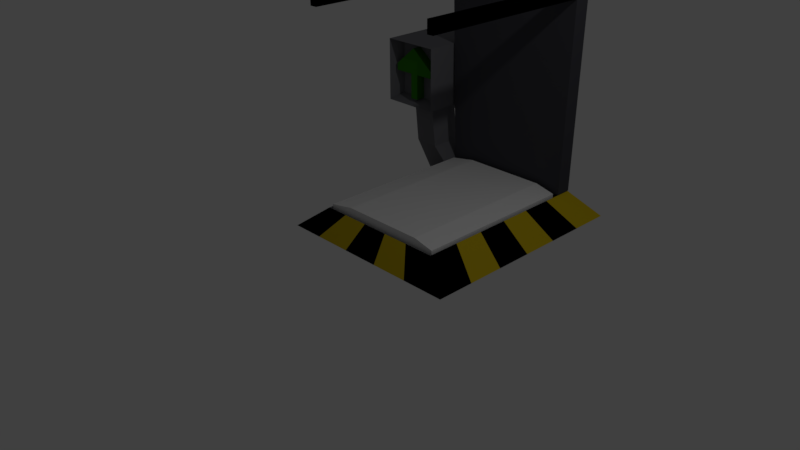 # Source: ElevatorBaseLeft.blend  (saved by Blender 2.77.0; exported with 4.5.12 LTS)
import bpy
from mathutils import Matrix  # noqa: F401  (used for matrix-valued properties, if any)

bpy.ops.wm.read_factory_settings(use_empty=True)
scene = bpy.context.scene
scene.name = 'Scene'

# ---- collections
col_collection_1 = bpy.data.collections.new('Collection 1'); scene.collection.children.link(col_collection_1)

# ---- materials (node trees are filled in below, after node groups)
mat_material = bpy.data.materials.new('Material')
mat_material.alpha_threshold = 0.0
mat_material.roughness = 0.5
mat_material.line_color = (0.0, 0.0, 0.0, 1.0)
mat_green = bpy.data.materials.new('Green')
mat_green.alpha_threshold = 0.0
mat_green.diffuse_color = (0.0319, 0.2016, 0.004777, 1.0)
mat_green.roughness = 0.5
mat_black = bpy.data.materials.new('Black')
mat_black.alpha_threshold = 0.0
mat_black.diffuse_color = (0.0009106, 0.0009106, 0.0009106, 1.0)
mat_black.roughness = 0.5
mat_yellow = bpy.data.materials.new('Yellow')
mat_yellow.alpha_threshold = 0.0
mat_yellow.diffuse_color = (0.5711, 0.4179, 0.009721, 1.0)
mat_yellow.roughness = 0.5
mat_material_001 = bpy.data.materials.new('Material.001')
mat_material_001.alpha_threshold = 0.0
mat_material_001.diffuse_color = (0.1714, 0.1714, 0.1878, 1.0)
mat_material_001.roughness = 0.5
mat_material_002 = bpy.data.materials.new('Material.002')
mat_material_002.alpha_threshold = 0.0
mat_material_002.diffuse_color = (0.06125, 0.06125, 0.07227, 1.0)
mat_material_002.roughness = 0.5
mat_material_002.line_color = (0.0, 0.0, 0.0, 1.0)
mat_red = bpy.data.materials.new('Red')
mat_red.alpha_threshold = 0.0
mat_red.diffuse_color = (0.7991, 0.01521, 0.009134, 1.0)
mat_red.roughness = 0.5
mat_material_003 = bpy.data.materials.new('Material.003')
mat_material_003.alpha_threshold = 0.0
mat_material_003.diffuse_color = (0.3813, 0.2789, 0.009134, 1.0)
mat_material_003.roughness = 0.5
mat_material_004 = bpy.data.materials.new('Material.004')
mat_material_004.alpha_threshold = 0.0
mat_material_004.diffuse_color = (0.0009106, 0.0009106, 0.0009106, 1.0)
mat_material_004.roughness = 0.5

# ---- material node trees
mat_green.use_nodes = True; mat_green.node_tree.nodes.clear()
_N = mat_green.node_tree.nodes; _L = mat_green.node_tree.links
n0 = _N.new('ShaderNodeOutputMaterial'); n0.name = 'Material Output'; n0.location = (300, 300)
n1 = _N.new('ShaderNodeBsdfDiffuse'); n1.name = 'Diffuse BSDF'; n1.location = (10, 300)
n1.inputs[0].default_value = (0.03231, 0.2019, 0.004671, 1.0)
_L.new(n1.outputs[0], n0.inputs[0])
n0.is_active_output = True
mat_black.use_nodes = True; mat_black.node_tree.nodes.clear()
_N = mat_black.node_tree.nodes; _L = mat_black.node_tree.links
n0 = _N.new('ShaderNodeOutputMaterial'); n0.name = 'Material Output'; n0.location = (300, 300)
n1 = _N.new('ShaderNodeBsdfDiffuse'); n1.name = 'Diffuse BSDF'; n1.location = (10, 300)
n1.inputs[0].default_value = (0.001031, 0.001031, 0.001031, 1.0)
_L.new(n1.outputs[0], n0.inputs[0])
n0.is_active_output = True
mat_yellow.use_nodes = True; mat_yellow.node_tree.nodes.clear()
_N = mat_yellow.node_tree.nodes; _L = mat_yellow.node_tree.links
n0 = _N.new('ShaderNodeOutputMaterial'); n0.name = 'Material Output'; n0.location = (300, 300)
n1 = _N.new('ShaderNodeBsdfDiffuse'); n1.name = 'Diffuse BSDF'; n1.location = (10, 300)
n1.inputs[0].default_value = (0.5705, 0.4203, 0.009938, 1.0)
_L.new(n1.outputs[0], n0.inputs[0])
n0.is_active_output = True
mat_material_001.use_nodes = True; mat_material_001.node_tree.nodes.clear()
_N = mat_material_001.node_tree.nodes; _L = mat_material_001.node_tree.links
n0 = _N.new('ShaderNodeOutputMaterial'); n0.name = 'Material Output'; n0.location = (300, 300)
n1 = _N.new('ShaderNodeBsdfDiffuse'); n1.name = 'Diffuse BSDF'; n1.location = (10, 300)
n1.inputs[0].default_value = (0.1714, 0.1714, 0.1878, 1.0)
_L.new(n1.outputs[0], n0.inputs[0])
n0.is_active_output = True
mat_red.use_nodes = True; mat_red.node_tree.nodes.clear()
_N = mat_red.node_tree.nodes; _L = mat_red.node_tree.links
n0 = _N.new('ShaderNodeOutputMaterial'); n0.name = 'Material Output'; n0.location = (300, 300)
n1 = _N.new('ShaderNodeBsdfDiffuse'); n1.name = 'Diffuse BSDF'; n1.location = (10, 300)
n1.inputs[0].default_value = (0.8, 0.01542, 0.009393, 1.0)
_L.new(n1.outputs[0], n0.inputs[0])
n0.is_active_output = True
mat_material_003.use_nodes = True; mat_material_003.node_tree.nodes.clear()
_N = mat_material_003.node_tree.nodes; _L = mat_material_003.node_tree.links
n0 = _N.new('ShaderNodeOutputMaterial'); n0.name = 'Material Output'; n0.location = (300, 300)
n1 = _N.new('ShaderNodeBsdfDiffuse'); n1.name = 'Diffuse BSDF'; n1.location = (10, 300)
n1.inputs[0].default_value = (0.3813, 0.2789, 0.009134, 1.0)
_L.new(n1.outputs[0], n0.inputs[0])
n0.is_active_output = True
mat_material_004.use_nodes = True; mat_material_004.node_tree.nodes.clear()
_N = mat_material_004.node_tree.nodes; _L = mat_material_004.node_tree.links
n0 = _N.new('ShaderNodeOutputMaterial'); n0.name = 'Material Output'; n0.location = (300, 300)
n1 = _N.new('ShaderNodeBsdfDiffuse'); n1.name = 'Diffuse BSDF'; n1.location = (10, 300)
n1.inputs[0].default_value = (0.0009106, 0.0009106, 0.0009106, 1.0)
_L.new(n1.outputs[0], n0.inputs[0])
n0.is_active_output = True

# ---- world
world_world = bpy.data.worlds.new('World'); scene.world = world_world
world_world.color = (0.05088, 0.05088, 0.05088)
world_world.use_sun_shadow = False
world_world.sun_shadow_jitter_overblur = 0.0
world_world.cycles.sampling_method = 'MANUAL'

# ---- cameras
cam_camera = bpy.data.cameras.new('Camera')
cam_camera.clip_end = 100.0
cam_camera.lens = 35.0
cam_camera.sensor_width = 32.0
cam_camera.sensor_height = 18.0
cam_camera.ortho_scale = 7.314
cam_camera.dof.focus_distance = 0.0

# ---- lights
light_lamp = bpy.data.lights.new('Lamp', 'POINT')
light_lamp.transmission_factor = 0.0
light_lamp.cutoff_distance = 30.0
light_lamp.energy = 100.0
light_lamp.shadow_buffer_clip_start = 1.001
light_lamp.shadow_soft_size = 0.1
light_lamp.shadow_maximum_resolution = 0.006
light_lamp.use_absolute_resolution = True

# ---- meshes
me_cube_002 = bpy.data.meshes.new('Cube.002')
me_cube_002.from_pydata([(-0.9483, -1.415, -0.9043), (-0.9483, -1.415, -0.7328), (-0.9483, 0.9468, -0.9043), (-0.9483, 0.9468, -0.7328), (0.9262, -1.415, -0.9043), (0.9262, -1.415, -0.7328), (0.9262, 0.9468, -0.9043), (0.9262, 0.9468, -0.7328), (-0.5676, 0.9468, -0.664), (-0.1676, 0.9468, -0.664), (0.2324, 0.9468, -0.664), (0.6324, 0.9468, -0.664), (0.6324, 0.9468, -0.8355), (0.2324, 0.9468, -0.8355), (-0.1676, 0.9468, -0.8355), (-0.5676, 0.9468, -0.8355), (0.6324, -1.415, -0.664), (0.2324, -1.415, -0.664), (-0.1676, -1.415, -0.664), (-0.5676, -1.415, -0.664), (-0.5676, -1.415, -0.8355), (-0.1676, -1.415, -0.8355), (0.2324, -1.415, -0.8355), (0.6324, -1.415, -0.8355)], [], [(1, 3, 2, 0), (11, 7, 6, 12), (7, 5, 4, 6), (19, 1, 0, 20), (23, 12, 6, 4), (19, 8, 3, 1), (5, 7, 11, 16), (16, 11, 10, 17), (17, 10, 9, 18), (18, 9, 8, 19), (0, 2, 15, 20), (20, 15, 14, 21), (21, 14, 13, 22), (22, 13, 12, 23), (5, 16, 23, 4), (16, 17, 22, 23), (17, 18, 21, 22), (18, 19, 20, 21), (3, 8, 15, 2), (8, 9, 14, 15), (9, 10, 13, 14), (10, 11, 12, 13)])
me_cube_002.use_remesh_preserve_volume = False
me_cube_002.use_remesh_preserve_attributes = False
me_cube_002.use_mirror_vertex_groups = False
me_cube_002.update()
me_cube = bpy.data.meshes.new('Cube')
me_cube.from_pydata([(1.372, 3.022, -0.009325), (1.372, -0.1825, -0.009325), (-1.372, -0.1825, -0.009325), (-1.372, 3.022, -0.009325), (0.915, 2.728, 0.1462), (0.915, 0.1118, 0.1462), (-0.915, 0.1118, 0.1462), (-0.915, 2.728, 0.1462), (0.9578, 2.771, 0.3194), (0.9578, 0.06906, 0.3194), (-0.9578, 2.771, 0.3194), (-0.9578, 0.06906, 0.3194), (1.372, 2.463, -0.009325), (-1.372, 2.463, -0.009325), (0.9578, 2.299, 0.3194), (-0.9578, 2.299, 0.3194), (0.915, 2.271, 0.1462), (-0.915, 2.271, 0.1462), (1.695, 3.022, 0.4597), (1.171, 2.771, 0.5268), (1.695, 2.463, 0.4597), (1.171, 2.299, 0.5268), (1.752, 3.022, 1.003), (1.224, 2.771, 0.9997), (1.752, 2.463, 1.003), (1.224, 2.299, 0.9997), (1.751, 3.024, 1.116), (1.223, 3.028, 1.113), (1.751, 2.464, 1.116), (1.223, 2.299, 1.113), (1.915, 3.196, 1.145), (1.059, 3.192, 1.14), (1.831, 2.306, 1.229), (1.143, 2.306, 1.225), (1.91, 3.196, 2.076), (1.054, 3.192, 2.072), (1.826, 2.306, 1.991), (1.138, 2.306, 1.988), (1.059, 2.088, 1.14), (1.915, 2.088, 1.145), (1.054, 2.088, 2.072), (1.91, 2.088, 2.076), (1.828, 2.306, 1.604), (1.828, 2.306, 1.706), (1.14, 2.306, 1.708), (1.141, 2.306, 1.605), (1.489, 2.306, 1.99), (1.413, 2.306, 1.227), (1.536, 2.306, 1.227), (1.535, 2.306, 1.604), (1.413, 2.306, 1.604), (1.828, 2.165, 1.604), (1.828, 2.165, 1.706), (1.14, 2.166, 1.708), (1.14, 2.166, 1.605), (1.413, 2.166, 1.604), (1.489, 2.166, 1.99), (1.413, 2.166, 1.227), (1.536, 2.166, 1.227), (1.535, 2.166, 1.604), (1.372, 1.945, -0.009325), (1.372, 1.416, -0.009325), (1.372, 0.8868, -0.009325), (1.372, 0.3577, -0.009325), (0.9578, 1.863, 0.3194), (0.9578, 1.417, 0.3194), (0.9578, 0.9705, 0.3194), (0.9578, 0.5244, 0.3194), (0.915, 1.849, 0.1462), (0.915, 1.417, 0.1462), (0.915, 0.9847, 0.1462), (0.915, 0.5528, 0.1462), (-1.372, 0.3577, -0.009325), (-1.372, 0.8868, -0.009325), (-1.372, 1.416, -0.009325), (-1.372, 1.945, -0.009325), (-0.9578, 0.5244, 0.3194), (-0.9578, 0.9705, 0.3194), (-0.9578, 1.417, 0.3194), (-0.9578, 1.863, 0.3194), (-0.915, 0.5528, 0.1462), (-0.915, 0.9847, 0.1462), (-0.915, 1.417, 0.1462), (-0.915, 1.849, 0.1462), (0.8934, 3.022, -0.009325), (0.3447, 3.022, -0.009325), (-0.2039, 3.022, -0.009325), (-0.7526, 3.022, -0.009325), (0.8934, -0.1825, -0.009325), (0.3447, -0.1825, -0.009325), (-0.2039, -0.1825, -0.009325), (-0.7526, -0.1825, -0.009325), (0.6238, 2.771, 0.3194), (0.2407, 2.771, 0.3194), (-0.1424, 2.771, 0.3194), (-0.5255, 2.771, 0.3194), (0.6238, 0.06906, 0.3194), (0.2407, 0.06906, 0.3194), (-0.1424, 0.06906, 0.3194), (-0.5255, 0.06906, 0.3194), (0.596, 2.728, 0.1462), (0.23, 2.728, 0.1462), (-0.136, 2.728, 0.1462), (-0.5021, 2.728, 0.1462), (0.596, 0.1118, 0.1462), (0.23, 0.1118, 0.1462), (-0.136, 0.1118, 0.1462), (-0.5021, 0.1118, 0.1462), (-0.5021, 2.271, 0.1462), (-0.136, 2.271, 0.1462), (0.23, 2.271, 0.1462), (0.596, 2.271, 0.1462), (0.8934, 2.463, -0.009325), (0.3447, 2.463, -0.009325), (-0.2039, 2.463, -0.009325), (-0.7526, 2.463, -0.009325), (-0.5021, 1.849, 0.1462), (-0.136, 1.849, 0.1462), (0.23, 1.849, 0.1462), (0.596, 1.849, 0.1462), (-0.5021, 1.417, 0.1462), (-0.136, 1.417, 0.1462), (0.23, 1.417, 0.1462), (0.596, 1.417, 0.1462), (-0.5021, 0.9847, 0.1462), (-0.136, 0.9847, 0.1462), (0.23, 0.9847, 0.1462), (0.596, 0.9847, 0.1462), (-0.5021, 0.5528, 0.1462), (-0.136, 0.5528, 0.1462), (0.23, 0.5528, 0.1462), (0.596, 0.5528, 0.1462), (0.8934, 1.945, -0.009325), (0.3447, 1.945, -0.009325), (-0.2039, 1.945, -0.009325), (-0.7526, 1.945, -0.009325), (0.8934, 1.416, -0.009325), (0.3447, 1.416, -0.009325), (-0.2039, 1.416, -0.009325), (-0.7526, 1.416, -0.009325), (0.8934, 0.8868, -0.009325), (0.3447, 0.8868, -0.009325), (-0.2039, 0.8868, -0.009325), (-0.7526, 0.8868, -0.009325), (0.8934, 0.3577, -0.009325), (0.3447, 0.3577, -0.009325), (-0.2039, 0.3577, -0.009325), (-0.7526, 0.3577, -0.009325)], [], [(147, 91, 2, 72), (128, 80, 6, 107), (63, 67, 9, 1), (91, 99, 11, 2), (13, 15, 10, 3), (95, 87, 3, 10), (71, 5, 9, 67), (100, 4, 8, 92), (107, 6, 11, 99), (17, 7, 10, 15), (83, 17, 15, 79), (4, 16, 14, 8), (75, 79, 15, 13), (0, 8, 19, 18), (103, 7, 17, 108), (87, 115, 13, 3), (19, 21, 25, 23), (8, 14, 21, 19), (12, 0, 18, 20), (14, 12, 20, 21), (25, 24, 28, 29), (18, 19, 23, 22), (21, 20, 24, 25), (20, 18, 22, 24), (27, 29, 38, 31), (24, 22, 26, 28), (23, 25, 29, 27), (22, 23, 27, 26), (30, 31, 35, 34), (26, 27, 31, 30), (29, 28, 39, 38), (28, 26, 30, 39), (34, 35, 40, 41), (33, 47, 50, 45), (39, 30, 34, 41), (31, 38, 40, 35), (32, 48, 47, 33, 38, 39), (37, 46, 36, 41, 40), (36, 43, 42, 32, 39, 41), (33, 45, 44, 37, 40, 38), (54, 55, 59, 51, 52, 53), (45, 50, 55, 54), (44, 46, 37), (46, 43, 36), (43, 46, 56, 52), (42, 43, 52, 51), (49, 48, 32, 42), (52, 56, 53), (55, 57, 58, 59), (50, 47, 57, 55), (44, 45, 54, 53), (47, 48, 58, 57), (46, 44, 53, 56), (48, 49, 59, 58), (49, 42, 51, 59), (2, 11, 76, 72), (72, 76, 77, 73), (73, 77, 78, 74), (74, 78, 79, 75), (6, 80, 76, 11), (80, 81, 77, 76), (81, 82, 78, 77), (82, 83, 79, 78), (16, 68, 64, 14), (68, 69, 65, 64), (69, 70, 66, 65), (70, 71, 67, 66), (12, 14, 64, 60), (60, 64, 65, 61), (61, 65, 66, 62), (62, 66, 67, 63), (108, 17, 83, 116), (116, 83, 82, 120), (120, 82, 81, 124), (124, 81, 80, 128), (115, 135, 75, 13), (135, 139, 74, 75), (139, 143, 73, 74), (143, 147, 72, 73), (62, 63, 144, 140), (140, 144, 145, 141), (141, 145, 146, 142), (142, 146, 147, 143), (61, 62, 140, 136), (136, 140, 141, 137), (137, 141, 142, 138), (138, 142, 143, 139), (60, 61, 136, 132), (132, 136, 137, 133), (133, 137, 138, 134), (134, 138, 139, 135), (12, 60, 132, 112), (112, 132, 133, 113), (113, 133, 134, 114), (114, 134, 135, 115), (70, 127, 131, 71), (127, 126, 130, 131), (126, 125, 129, 130), (125, 124, 128, 129), (69, 123, 127, 70), (123, 122, 126, 127), (122, 121, 125, 126), (121, 120, 124, 125), (68, 119, 123, 69), (119, 118, 122, 123), (118, 117, 121, 122), (117, 116, 120, 121), (16, 111, 119, 68), (111, 110, 118, 119), (110, 109, 117, 118), (109, 108, 116, 117), (0, 12, 112, 84), (84, 112, 113, 85), (85, 113, 114, 86), (86, 114, 115, 87), (4, 100, 111, 16), (100, 101, 110, 111), (101, 102, 109, 110), (102, 103, 108, 109), (5, 104, 96, 9), (104, 105, 97, 96), (105, 106, 98, 97), (106, 107, 99, 98), (7, 103, 95, 10), (103, 102, 94, 95), (102, 101, 93, 94), (101, 100, 92, 93), (8, 0, 84, 92), (92, 84, 85, 93), (93, 85, 86, 94), (94, 86, 87, 95), (1, 9, 96, 88), (88, 96, 97, 89), (89, 97, 98, 90), (90, 98, 99, 91), (71, 131, 104, 5), (131, 130, 105, 104), (130, 129, 106, 105), (129, 128, 107, 106), (63, 1, 88, 144), (144, 88, 89, 145), (145, 89, 90, 146), (146, 90, 91, 147)])
me_cube.polygons.foreach_set('material_index', [0, 4, 2, 2, 3, 3, 4, 4, 4, 4, 4, 4, 2, 4, 4, 0, 4, 4, 4, 4, 4, 0, 4, 4, 4, 4, 4, 4, 4, 0, 4, 4, 4, 4, 4, 4, 4, 4, 4, 4, 1, 1, 4, 4, 1, 1, 4, 1, 1, 1, 1, 0, 1, 1, 1, 2, 3, 2, 3, 4, 4, 4, 4, 4, 4, 4, 4, 2, 3, 2, 3, 4, 4, 4, 4, 0, 0, 0, 0, 0, 0, 0, 0, 0, 0, 0, 0, 0, 0, 0, 0, 0, 0, 0, 0, 4, 4, 4, 4, 4, 4, 4, 4, 4, 4, 4, 4, 4, 4, 4, 4, 0, 0, 0, 0, 4, 4, 4, 4, 4, 4, 4, 4, 4, 4, 4, 4, 3, 2, 3, 2, 2, 3, 2, 3, 4, 4, 4, 4, 0, 0, 0, 0])
me_cube.materials.append(mat_material)
me_cube.materials.append(mat_green)
me_cube.materials.append(mat_black)
me_cube.materials.append(mat_yellow)
me_cube.materials.append(mat_material_001)
me_cube.use_remesh_preserve_volume = False
me_cube.use_remesh_preserve_attributes = False
me_cube.use_mirror_vertex_groups = False
me_cube.update()
me_cube_001 = bpy.data.meshes.new('Cube.001')
me_cube_001.from_pydata([(0.9644, 0.8051, -1.0), (0.9644, 0.5769, -1.0), (-0.9749, 0.5769, -0.9949), (-0.9749, 0.8051, -0.9949), (1.031, 0.8051, 1.679), (1.031, 0.5769, 1.679), (-1.062, 0.5769, 1.679), (-1.062, 0.8051, 1.679), (1.031, 0.8051, 1.849), (1.031, 0.5769, 1.849), (-1.062, 0.8051, 1.849), (-1.062, 0.5769, 1.849), (0.9402, 0.8051, -1.0), (-0.9535, 0.8051, -1.0), (0.9402, 0.5769, -1.0), (-0.9535, 0.5769, -1.0), (0.9402, 0.8051, 1.679), (-0.9535, 0.8051, 1.679), (0.9402, 0.5769, 1.679), (-0.9535, 0.5769, 1.679), (0.9402, 0.8051, 1.849), (-0.9535, 0.8051, 1.849), (0.9402, 0.5769, 1.849), (-0.9535, 0.5769, 1.849), (0.9402, 0.8051, 2.034), (-0.9535, 0.8051, 2.034), (0.9402, 0.5769, 2.034), (-0.9535, 0.5769, 2.034), (-0.9535, -1.948, 1.679), (-1.062, -1.948, 1.679), (-0.9535, -1.948, 1.849), (-1.062, -1.948, 1.849), (1.031, -1.948, 1.679), (1.031, -1.948, 1.849), (0.9402, -1.948, 1.679), (0.9402, -1.948, 1.849), (-1.33, 0.8051, 2.096), (-1.33, 0.5769, 2.096), (-1.201, 0.8051, 2.229), (-1.201, 0.5769, 2.229), (-1.482, 0.8051, 2.395), (-1.482, 0.5769, 2.395), (-1.297, 0.8051, 2.406), (-1.297, 0.5769, 2.406), (-1.675, 1.042, 2.431), (-1.628, 0.4492, 2.479), (-1.107, 1.042, 2.432), (-1.155, 0.4492, 2.48), (-1.676, 1.042, 3.036), (-1.629, 0.4492, 2.989), (-1.108, 1.042, 3.037), (-1.156, 0.4492, 2.989), (-1.675, 0.3399, 2.431), (-1.107, 0.3399, 2.432), (-1.676, 0.3399, 3.036), (-1.108, 0.3399, 3.037), (-1.628, 0.4492, 2.724), (-1.628, 0.4492, 2.648), (-1.156, 0.4492, 2.724), (-1.155, 0.4492, 2.648), (-1.396, 0.4492, 2.479), (-1.441, 0.4492, 2.724), (-1.347, 0.4492, 2.724), (-1.441, 0.4492, 2.989), (-1.347, 0.4492, 2.989), (-1.628, 0.3719, 2.724), (-1.628, 0.3719, 2.648), (-1.156, 0.3719, 2.724), (-1.155, 0.3719, 2.648), (-1.347, 0.3719, 2.724), (-1.396, 0.3719, 2.479), (-1.441, 0.3719, 2.724), (-1.441, 0.3719, 2.989), (-1.347, 0.3719, 2.989), (0.6246, 0.8051, -1.0), (0.309, 0.8051, -1.0), (-0.006644, 0.8051, -1.0), (-0.3223, 0.8051, -1.0), (-0.6379, 0.8051, -1.0), (0.6246, 0.5769, -1.0), (0.309, 0.5769, -1.0), (-0.006644, 0.5769, -1.0), (-0.3223, 0.5769, -1.0), (-0.6379, 0.5769, -1.0), (0.6246, 0.8051, 1.679), (0.309, 0.8051, 1.679), (-0.006644, 0.8051, 1.679), (-0.3223, 0.8051, 1.679), (-0.6379, 0.8051, 1.679), (0.6246, 0.5769, 1.679), (0.309, 0.5769, 1.679), (-0.006645, 0.5769, 1.679), (-0.3223, 0.5769, 1.679), (-0.6379, 0.5769, 1.679), (0.6246, 0.8051, 1.849), (0.309, 0.8051, 1.849), (-0.006644, 0.8051, 1.849), (-0.3223, 0.8051, 1.849), (-0.6379, 0.8051, 1.849), (0.6246, 0.5769, 1.849), (0.309, 0.5769, 1.849), (-0.006645, 0.5769, 1.849), (-0.3223, 0.5769, 1.849), (-0.6379, 0.5769, 1.849), (0.6246, 0.8051, 2.034), (0.309, 0.8051, 2.034), (-0.006644, 0.8051, 2.034), (-0.3223, 0.8051, 2.034), (-0.6379, 0.8051, 2.034), (0.6246, 0.5769, 2.034), (0.309, 0.5769, 2.034), (-0.006645, 0.5769, 2.034), (-0.3223, 0.5769, 2.034), (-0.6379, 0.5769, 2.034)], [], [(13, 15, 2, 3), (22, 18, 34, 35), (0, 4, 5, 1), (15, 19, 6, 2), (2, 6, 7, 3), (17, 13, 3, 7), (21, 10, 11, 23), (5, 4, 8, 9), (7, 6, 11, 10), (17, 7, 10, 21), (4, 16, 20, 8), (88, 17, 21, 98), (8, 20, 22, 9), (23, 27, 39, 37), (4, 0, 12, 16), (88, 78, 13, 17), (1, 5, 18, 14), (83, 93, 19, 15), (6, 19, 28, 29), (89, 18, 22, 99), (0, 1, 14, 12), (78, 83, 15, 13), (108, 25, 27, 113), (99, 22, 26, 109), (98, 21, 25, 108), (22, 20, 24, 26), (34, 32, 33, 35), (29, 28, 30, 31), (9, 22, 35, 33), (11, 6, 29, 31), (18, 5, 32, 34), (19, 23, 30, 28), (5, 9, 33, 32), (23, 11, 31, 30), (37, 39, 43, 41), (21, 23, 37, 36), (25, 21, 36, 38), (27, 25, 38, 39), (40, 41, 52, 44), (36, 37, 41, 40), (38, 36, 40, 42), (39, 38, 42, 43), (46, 44, 48, 50), (42, 40, 44, 46), (43, 42, 46, 53), (41, 43, 53, 52), (48, 54, 55, 50), (53, 46, 50, 55), (45, 60, 57), (44, 52, 54, 48), (47, 60, 45, 52, 53), (49, 63, 64, 51, 55, 54), (51, 58, 59, 47, 53, 55), (45, 57, 56, 49, 54, 52), (57, 60, 70, 66), (56, 61, 63, 49), (59, 58, 67, 68), (59, 60, 47), (63, 61, 71, 72), (64, 62, 58, 51), (66, 68, 67, 69, 71, 65), (66, 70, 68), (72, 71, 69, 73), (62, 64, 73, 69), (58, 62, 69, 67), (56, 57, 66, 65), (60, 59, 68, 70), (64, 63, 72, 73), (61, 56, 65, 71), (20, 94, 104, 24), (94, 95, 105, 104), (95, 96, 106, 105), (96, 97, 107, 106), (97, 98, 108, 107), (23, 103, 113, 27), (103, 102, 112, 113), (102, 101, 111, 112), (101, 100, 110, 111), (100, 99, 109, 110), (24, 104, 109, 26), (104, 105, 110, 109), (105, 106, 111, 110), (106, 107, 112, 111), (107, 108, 113, 112), (12, 14, 79, 74), (74, 79, 80, 75), (75, 80, 81, 76), (76, 81, 82, 77), (77, 82, 83, 78), (19, 93, 103, 23), (93, 92, 102, 103), (92, 91, 101, 102), (91, 90, 100, 101), (90, 89, 99, 100), (14, 18, 89, 79), (79, 89, 90, 80), (80, 90, 91, 81), (81, 91, 92, 82), (82, 92, 93, 83), (16, 12, 74, 84), (84, 74, 75, 85), (85, 75, 76, 86), (86, 76, 77, 87), (87, 77, 78, 88), (16, 84, 94, 20), (84, 85, 95, 94), (85, 86, 96, 95), (86, 87, 97, 96), (87, 88, 98, 97)])
me_cube_001.polygons.foreach_set('material_index', [0, 3, 0, 0, 0, 0, 0, 3, 3, 0, 0, 0, 3, 0, 0, 0, 0, 0, 3, 2, 0, 0, 2, 3, 2, 3, 3, 3, 3, 3, 3, 3, 3, 3, 0, 0, 0, 0, 0, 0, 0, 0, 0, 0, 0, 0, 0, 0, 0, 0, 0, 0, 0, 0, 1, 0, 1, 0, 1, 0, 1, 1, 1, 1, 1, 1, 1, 1, 1, 3, 2, 3, 2, 3, 2, 3, 2, 3, 2, 3, 2, 3, 2, 3, 0, 0, 0, 0, 0, 3, 2, 3, 2, 3, 0, 0, 0, 0, 0, 0, 0, 0, 0, 0, 0, 0, 0, 0, 0])
me_cube_001.materials.append(mat_material_002)
me_cube_001.materials.append(mat_red)
me_cube_001.materials.append(mat_material_003)
me_cube_001.materials.append(mat_material_004)
me_cube_001.use_remesh_preserve_volume = False
me_cube_001.use_remesh_preserve_attributes = False
me_cube_001.use_mirror_vertex_groups = False
me_cube_001.update()

# ---- objects
ob_cube_002 = bpy.data.objects.new('Cube.002', me_cube_002)
ob_cube = bpy.data.objects.new('Cube', me_cube)
ob_lamp = bpy.data.objects.new('Lamp', light_lamp)
ob_camera = bpy.data.objects.new('Camera', cam_camera)
ob_cube_001 = bpy.data.objects.new('Cube.001', me_cube_001)

# ---- transforms, parenting, visibility, modifiers, constraints
ob_cube_002.location = (-0.002715, 1.538, 1.085)
ob_cube_002.lineart.crease_threshold = 0.0
ob_cube.location = (0.0, 0.0, 0.0)
ob_cube.scale = (-1.0, 1.0, 1.0)
ob_cube.lock_rotations_4d = False
ob_cube.empty_display_type = 'ARROWS'
ob_cube.lineart.crease_threshold = 0.0
ob_lamp.location = (4.076, 1.005, 5.904)
ob_lamp.rotation_euler = (0.6503, 0.05522, 1.866)
ob_lamp.lock_rotations_4d = False
ob_lamp.empty_display_type = 'ARROWS'
ob_lamp.color = (0.0, 0.0, 0.0, 0.0)
ob_lamp.lineart.crease_threshold = 0.0
ob_camera.location = (7.481, -6.508, 5.344)
ob_camera.rotation_euler = (1.109, 0.01082, 0.8149)
ob_camera.lock_rotations_4d = False
ob_camera.empty_display_type = 'ARROWS'
ob_camera.color = (0.0, 0.0, 0.0, 0.0)
ob_camera.display_type = 'WIRE'
ob_camera.lineart.crease_threshold = 0.0
ob_cube_001.location = (0.0, 1.967, 1.329)
ob_cube_001.lock_rotations_4d = False
ob_cube_001.empty_display_type = 'ARROWS'
ob_cube_001.lineart.crease_threshold = 0.0

# ---- collection membership
col_collection_1.objects.link(ob_cube_002)
col_collection_1.objects.link(ob_cube)
col_collection_1.objects.link(ob_lamp)
col_collection_1.objects.link(ob_camera)
col_collection_1.objects.link(ob_cube_001)

# ---- scene / render settings (as saved in the file)
scene.camera = ob_camera
scene.frame_start = 1; scene.frame_end = 250; scene.frame_set(0)
scene.render.engine = 'CYCLES'
scene.render.resolution_percentage = 50
scene.render.dither_intensity = 0.0
scene.cycles.use_denoising = False
scene.cycles.samples = 128
scene.cycles.sampling_pattern = 'TABULATED_SOBOL'
scene.cycles.light_sampling_threshold = 0.0
scene.cycles.use_adaptive_sampling = False
scene.cycles.use_light_tree = False
scene.cycles.blur_glossy = 0.0
scene.cycles.sample_clamp_indirect = 0.0
scene.view_settings.view_transform = 'Standard'
bpy.context.view_layer.update()

